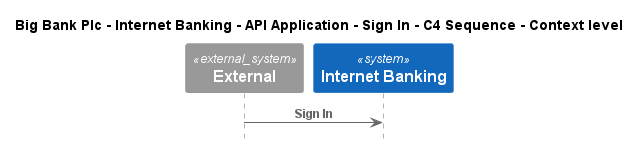

The diagram above was rendered by PlantUML. Its source (embedded in the PNG):
@startuml
!include ..\..\..\..\..\..\..\.c4s\C4_Sequence.puml

title Big Bank Plc - Internet Banking - API Application - Sign In - C4 Sequence - Context level

System_Ext(C4InterFlow.SoftwareSystems.ExternalSystem, "External", "")
System(BigBankPlc.SoftwareSystems.InternetBanking, "Internet Banking", "Provided Internet Banking services")

Rel(C4InterFlow.SoftwareSystems.ExternalSystem, BigBankPlc.SoftwareSystems.InternetBanking, "Sign In")


@enduml